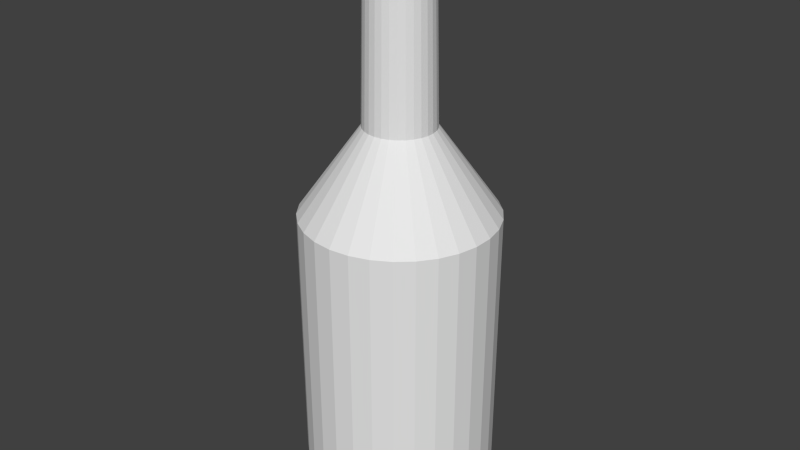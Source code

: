 # Source: testbottle.blend  (saved by Blender 2.76.0; exported with 4.5.12 LTS)
import bpy
from mathutils import Matrix  # noqa: F401  (used for matrix-valued properties, if any)

bpy.ops.wm.read_factory_settings(use_empty=True)
scene = bpy.context.scene
scene.name = 'Scene'

# ---- collections
col_collection_1 = bpy.data.collections.new('Collection 1'); scene.collection.children.link(col_collection_1)

# ---- world
world_world = bpy.data.worlds.new('World'); scene.world = world_world
world_world.color = (0.05088, 0.05088, 0.05088)
world_world.use_sun_shadow = False
world_world.sun_shadow_jitter_overblur = 0.0
world_world.cycles.sampling_method = 'MANUAL'
world_world.cycles.sample_map_resolution = 256

# ---- meshes
me_cylinder = bpy.data.meshes.new('Cylinder')
me_cylinder.from_pydata([(-1.465e-07, 0.3764, -1.319), (-1.666e-07, 0.2366, 2.316), (0.07826, 0.3682, -1.319), (0.04919, 0.2314, 2.316), (0.1531, 0.3439, -1.319), (0.09622, 0.2161, 2.316), (0.2213, 0.3045, -1.319), (0.1391, 0.1914, 2.316), (0.2797, 0.2519, -1.319), (0.1758, 0.1583, 2.316), (0.326, 0.1882, -1.319), (0.2049, 0.1183, 2.316), (0.358, 0.1163, -1.319), (0.225, 0.07311, 2.316), (0.3744, 0.03935, -1.319), (0.2353, 0.02473, 2.316), (0.3744, -0.03935, -1.319), (0.2353, -0.02473, 2.316), (0.358, -0.1163, -1.319), (0.225, -0.07311, 2.316), (0.326, -0.1882, -1.319), (0.2049, -0.1183, 2.316), (0.2797, -0.2519, -1.319), (0.1758, -0.1583, 2.316), (0.2213, -0.3045, -1.319), (0.1391, -0.1914, 2.316), (0.1531, -0.3439, -1.319), (0.09622, -0.2161, 2.316), (0.07826, -0.3682, -1.319), (0.04919, -0.2314, 2.316), (-1.794e-07, -0.3764, -1.319), (-1.873e-07, -0.2366, 2.316), (-0.07826, -0.3682, -1.319), (-0.04919, -0.2314, 2.316), (-0.1531, -0.3439, -1.319), (-0.09622, -0.2161, 2.316), (-0.2213, -0.3045, -1.319), (-0.1391, -0.1914, 2.316), (-0.2797, -0.2519, -1.319), (-0.1758, -0.1583, 2.316), (-0.326, -0.1882, -1.319), (-0.2049, -0.1183, 2.316), (-0.358, -0.1163, -1.319), (-0.225, -0.07311, 2.316), (-0.3744, -0.03935, -1.319), (-0.2353, -0.02473, 2.316), (-0.3744, 0.03935, -1.319), (-0.2353, 0.02473, 2.316), (-0.358, 0.1163, -1.319), (-0.225, 0.07311, 2.316), (-0.326, 0.1882, -1.319), (-0.2049, 0.1183, 2.316), (-0.2797, 0.2519, -1.319), (-0.1758, 0.1583, 2.316), (-0.2213, 0.3045, -1.319), (-0.1391, 0.1914, 2.316), (-0.1531, 0.3439, -1.319), (-0.09622, 0.2161, 2.316), (-0.07827, 0.3682, -1.319), (-0.04919, 0.2314, 2.316), (-8.778e-08, 0.6046, 0.585), (0.1257, 0.5914, 0.585), (0.2459, 0.5524, 0.585), (0.3554, 0.4892, 0.585), (0.4493, 0.4046, 0.585), (0.5236, 0.3023, 0.585), (0.575, 0.1868, 0.585), (0.6013, 0.0632, 0.585), (0.6013, -0.0632, 0.585), (0.575, -0.1868, 0.585), (0.5236, -0.3023, 0.585), (0.4493, -0.4046, 0.585), (0.3554, -0.4892, 0.585), (0.2459, -0.5524, 0.585), (0.1257, -0.5914, 0.585), (-1.406e-07, -0.6046, 0.585), (-0.1257, -0.5914, 0.585), (-0.2459, -0.5524, 0.585), (-0.3554, -0.4892, 0.585), (-0.4493, -0.4046, 0.585), (-0.5236, -0.3023, 0.585), (-0.575, -0.1868, 0.585), (-0.6013, -0.0632, 0.585), (-0.6013, 0.0632, 0.585), (-0.575, 0.1868, 0.585), (-0.5236, 0.3023, 0.585), (-0.4493, 0.4046, 0.585), (-0.3554, 0.4892, 0.585), (-0.2459, 0.5524, 0.585), (-0.1257, 0.5914, 0.585), (-1.783e-07, 0.22, 1.127), (0.04574, 0.2152, 1.127), (0.08948, 0.201, 1.127), (0.1293, 0.178, 1.127), (0.1635, 0.1472, 1.127), (0.1905, 0.11, 1.127), (0.2092, 0.06798, 1.127), (0.2188, 0.023, 1.127), (0.2188, -0.023, 1.127), (0.2092, -0.06799, 1.127), (0.1905, -0.11, 1.127), (0.1635, -0.1472, 1.127), (0.1293, -0.178, 1.127), (0.08948, -0.201, 1.127), (0.04574, -0.2152, 1.127), (-1.975e-07, -0.22, 1.127), (-0.04574, -0.2152, 1.127), (-0.08948, -0.201, 1.127), (-0.1293, -0.178, 1.127), (-0.1635, -0.1472, 1.127), (-0.1905, -0.11, 1.127), (-0.2092, -0.06799, 1.127), (-0.2188, -0.023, 1.127), (-0.2188, 0.023, 1.127), (-0.2092, 0.06798, 1.127), (-0.1905, 0.11, 1.127), (-0.1635, 0.1472, 1.127), (-0.1293, 0.178, 1.127), (-0.08948, 0.201, 1.127), (-0.04574, 0.2152, 1.127), (-1.777e-07, 0.1998, 2.137), (0.04154, 0.1954, 2.137), (0.08127, 0.1825, 2.137), (0.1174, 0.1616, 2.137), (0.1485, 0.1337, 2.137), (0.173, 0.0999, 2.137), (0.19, 0.06174, 2.137), (0.1987, 0.02089, 2.137), (0.1987, -0.02089, 2.137), (0.19, -0.06174, 2.137), (0.173, -0.0999, 2.137), (0.1485, -0.1337, 2.137), (0.1174, -0.1616, 2.137), (0.08127, -0.1825, 2.137), (0.04154, -0.1954, 2.137), (-1.951e-07, -0.1998, 2.137), (-0.04154, -0.1954, 2.137), (-0.08127, -0.1825, 2.137), (-0.1174, -0.1616, 2.137), (-0.1485, -0.1337, 2.137), (-0.173, -0.0999, 2.137), (-0.19, -0.06174, 2.137), (-0.1987, -0.02089, 2.137), (-0.1987, 0.02089, 2.137), (-0.19, 0.06174, 2.137), (-0.173, 0.0999, 2.137), (-0.1485, 0.1337, 2.137), (-0.1174, 0.1616, 2.137), (-0.08127, 0.1825, 2.137), (-0.04154, 0.1954, 2.137), (0.124, 0.5832, -1.081), (0.2425, 0.5446, -1.081), (0.3504, 0.4823, -1.081), (0.4431, 0.3989, -1.081), (0.5163, 0.2981, -1.081), (0.567, 0.1842, -1.081), (0.5929, 0.06232, -1.081), (0.5929, -0.06232, -1.081), (0.567, -0.1842, -1.081), (0.5163, -0.2981, -1.081), (0.4431, -0.3989, -1.081), (0.3504, -0.4823, -1.081), (0.2425, -0.5446, -1.081), (0.124, -0.5832, -1.081), (-1.418e-07, -0.5962, -1.081), (-0.124, -0.5832, -1.081), (-0.2425, -0.5446, -1.081), (-0.3504, -0.4823, -1.081), (-0.4431, -0.3989, -1.081), (-0.5163, -0.2981, -1.081), (-0.567, -0.1842, -1.081), (-0.5929, -0.06232, -1.081), (-0.5929, 0.06232, -1.081), (-0.567, 0.1842, -1.081), (-0.5163, 0.2981, -1.081), (-0.4431, 0.3989, -1.081), (-0.3504, 0.4823, -1.081), (-0.2425, 0.5446, -1.081), (-0.124, 0.5832, -1.081), (-8.966e-08, 0.5962, -1.081)], [], [(120, 1, 3, 121), (121, 3, 5, 122), (122, 5, 7, 123), (123, 7, 9, 124), (124, 9, 11, 125), (125, 11, 13, 126), (126, 13, 15, 127), (127, 15, 17, 128), (128, 17, 19, 129), (129, 19, 21, 130), (130, 21, 23, 131), (131, 23, 25, 132), (132, 25, 27, 133), (133, 27, 29, 134), (134, 29, 31, 135), (135, 31, 33, 136), (136, 33, 35, 137), (137, 35, 37, 138), (138, 37, 39, 139), (139, 39, 41, 140), (140, 41, 43, 141), (141, 43, 45, 142), (142, 45, 47, 143), (143, 47, 49, 144), (144, 49, 51, 145), (145, 51, 53, 146), (146, 53, 55, 147), (147, 55, 57, 148), (3, 1, 59, 57, 55, 53, 51, 49, 47, 45, 43, 41, 39, 37, 35, 33, 31, 29, 27, 25, 23, 21, 19, 17, 15, 13, 11, 9, 7, 5), (149, 59, 1, 120), (148, 57, 59, 149), (0, 2, 4, 6, 8, 10, 12, 14, 16, 18, 20, 22, 24, 26, 28, 30, 32, 34, 36, 38, 40, 42, 44, 46, 48, 50, 52, 54, 56, 58), (177, 88, 89, 178), (178, 89, 60, 179), (176, 87, 88, 177), (175, 86, 87, 176), (174, 85, 86, 175), (173, 84, 85, 174), (172, 83, 84, 173), (171, 82, 83, 172), (170, 81, 82, 171), (169, 80, 81, 170), (168, 79, 80, 169), (167, 78, 79, 168), (166, 77, 78, 167), (165, 76, 77, 166), (164, 75, 76, 165), (163, 74, 75, 164), (162, 73, 74, 163), (161, 72, 73, 162), (160, 71, 72, 161), (159, 70, 71, 160), (158, 69, 70, 159), (157, 68, 69, 158), (156, 67, 68, 157), (155, 66, 67, 156), (154, 65, 66, 155), (153, 64, 65, 154), (152, 63, 64, 153), (151, 62, 63, 152), (150, 61, 62, 151), (179, 60, 61, 150), (88, 118, 119, 89), (89, 119, 90, 60), (87, 117, 118, 88), (86, 116, 117, 87), (85, 115, 116, 86), (84, 114, 115, 85), (83, 113, 114, 84), (82, 112, 113, 83), (81, 111, 112, 82), (80, 110, 111, 81), (79, 109, 110, 80), (78, 108, 109, 79), (77, 107, 108, 78), (76, 106, 107, 77), (75, 105, 106, 76), (74, 104, 105, 75), (73, 103, 104, 74), (72, 102, 103, 73), (71, 101, 102, 72), (70, 100, 101, 71), (69, 99, 100, 70), (68, 98, 99, 69), (67, 97, 98, 68), (66, 96, 97, 67), (65, 95, 96, 66), (64, 94, 95, 65), (63, 93, 94, 64), (62, 92, 93, 63), (61, 91, 92, 62), (60, 90, 91, 61), (118, 148, 149, 119), (119, 149, 120, 90), (117, 147, 148, 118), (116, 146, 147, 117), (115, 145, 146, 116), (114, 144, 145, 115), (113, 143, 144, 114), (112, 142, 143, 113), (111, 141, 142, 112), (110, 140, 141, 111), (109, 139, 140, 110), (108, 138, 139, 109), (107, 137, 138, 108), (106, 136, 137, 107), (105, 135, 136, 106), (104, 134, 135, 105), (103, 133, 134, 104), (102, 132, 133, 103), (101, 131, 132, 102), (100, 130, 131, 101), (99, 129, 130, 100), (98, 128, 129, 99), (97, 127, 128, 98), (96, 126, 127, 97), (95, 125, 126, 96), (94, 124, 125, 95), (93, 123, 124, 94), (92, 122, 123, 93), (91, 121, 122, 92), (90, 120, 121, 91), (0, 179, 150, 2), (2, 150, 151, 4), (4, 151, 152, 6), (6, 152, 153, 8), (8, 153, 154, 10), (10, 154, 155, 12), (12, 155, 156, 14), (14, 156, 157, 16), (16, 157, 158, 18), (18, 158, 159, 20), (20, 159, 160, 22), (22, 160, 161, 24), (24, 161, 162, 26), (26, 162, 163, 28), (28, 163, 164, 30), (30, 164, 165, 32), (32, 165, 166, 34), (34, 166, 167, 36), (36, 167, 168, 38), (38, 168, 169, 40), (40, 169, 170, 42), (42, 170, 171, 44), (44, 171, 172, 46), (46, 172, 173, 48), (48, 173, 174, 50), (50, 174, 175, 52), (52, 175, 176, 54), (54, 176, 177, 56), (58, 178, 179, 0), (56, 177, 178, 58)])
me_cylinder.use_remesh_preserve_volume = False
me_cylinder.use_remesh_preserve_attributes = False
me_cylinder.use_mirror_vertex_groups = False
me_cylinder.update()

# ---- objects
ob_placeholderbottle = bpy.data.objects.new('PlaceHolderBottle', me_cylinder)

# ---- transforms, parenting, visibility, modifiers, constraints
ob_placeholderbottle.location = (0.0, 0.0, 0.0)
ob_placeholderbottle.lineart.crease_threshold = 0.0

# ---- collection membership
col_collection_1.objects.link(ob_placeholderbottle)

# ---- scene / render settings (as saved in the file)
scene.frame_start = 1; scene.frame_end = 250; scene.frame_set(1)
scene.render.engine = 'BLENDER_EEVEE_NEXT'
scene.render.resolution_percentage = 50
scene.render.dither_intensity = 0.0
scene.cycles.use_denoising = False
scene.cycles.samples = 10
scene.cycles.sampling_pattern = 'TABULATED_SOBOL'
scene.cycles.light_sampling_threshold = 0.0
scene.cycles.use_adaptive_sampling = False
scene.cycles.use_light_tree = False
scene.cycles.blur_glossy = 0.0
scene.cycles.pixel_filter_type = 'GAUSSIAN'
scene.cycles.sample_clamp_indirect = 0.0
scene.view_settings.view_transform = 'Standard'
bpy.context.view_layer.update()

# ---- added for rendering (the .blend has no active camera and no usable light): camera, sun
cam_auto = bpy.data.cameras.new('AutoCamera')
cam_auto.lens = 50.0
cam_auto.sensor_width = 36.0
cam_auto.clip_end = 1000.0
ob_auto_camera = bpy.data.objects.new('AutoCamera', cam_auto)
scene.collection.objects.link(ob_auto_camera)
ob_auto_camera.location = (3.71555, -4.45866, 3.47104)
ob_auto_camera.rotation_euler = (1.09748, -7.21219e-08, 0.694738)
scene.camera = ob_auto_camera
light_auto_sun = bpy.data.lights.new('AutoSun', 'SUN')
light_auto_sun.energy = 3.0
light_auto_sun.angle = 0.0523599
ob_auto_sun = bpy.data.objects.new('AutoSun', light_auto_sun)
scene.collection.objects.link(ob_auto_sun)
ob_auto_sun.rotation_euler = (0.872665, 0.174533, 0.523599)
bpy.context.view_layer.update()

